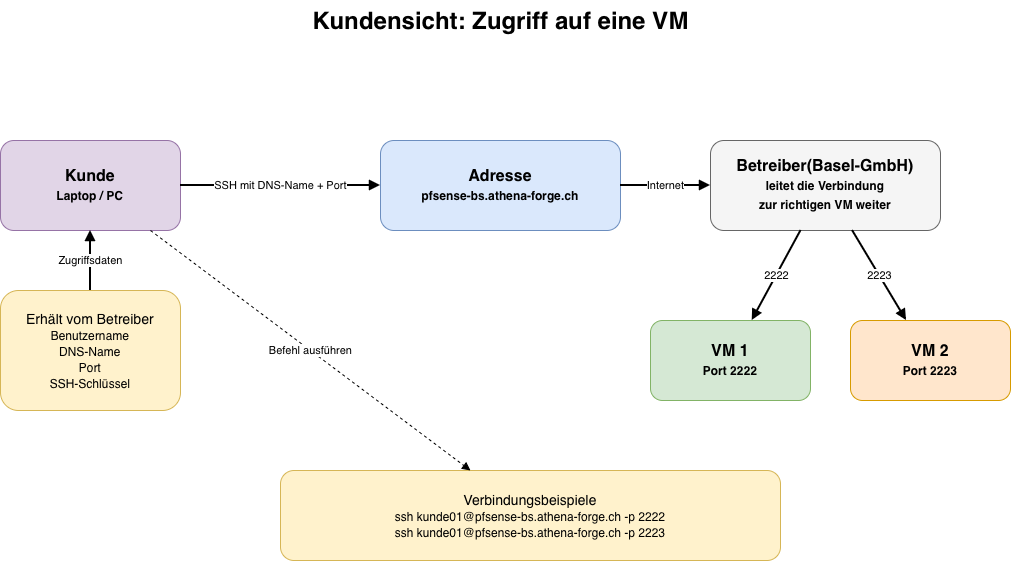

The diagram above was exported from draw.io. Its source (the exported page's mxGraphModel, read from the mxfile embedded in the PNG):
<mxGraphModel dx="1214" dy="1039" grid="1" gridSize="10" guides="1" tooltips="1" connect="1" arrows="1" fold="1" page="1" pageScale="1" pageWidth="1100" pageHeight="700" math="0" shadow="0">
  <root>
    <mxCell id="0" />
    <mxCell id="1" parent="0" />
    <mxCell id="title" parent="1" style="text;html=1;strokeColor=none;fillColor=none;fontSize=24;fontStyle=1;align=center;" value="Kundensicht: Zugriff auf eine VM" vertex="1">
      <mxGeometry height="45" width="500" x="270" y="30" as="geometry" />
    </mxCell>
    <mxCell id="customer" parent="1" style="rounded=1;whiteSpace=wrap;html=1;fillColor=#e1d5e7;strokeColor=#9673a6;fontStyle=1;fontSize=16;" value="Kunde&lt;br&gt;&lt;span style='font-size:12px'&gt;Laptop / PC&lt;/span&gt;" vertex="1">
      <mxGeometry height="90" width="180" x="20" y="170" as="geometry" />
    </mxCell>
    <mxCell id="access" parent="1" style="rounded=1;whiteSpace=wrap;html=1;fillColor=#fff2cc;strokeColor=#d6b656;fontSize=14;" value="Erhält vom Betreiber&lt;br&gt;&lt;span style='font-size:12px'&gt;Benutzername&lt;br&gt;DNS-Name&lt;br&gt;Port&lt;br&gt;SSH-Schlüssel&lt;/span&gt;" vertex="1">
      <mxGeometry height="120" width="180" x="20" y="320" as="geometry" />
    </mxCell>
    <mxCell id="dns" parent="1" style="rounded=1;whiteSpace=wrap;html=1;fillColor=#dae8fc;strokeColor=#6c8ebf;fontStyle=1;fontSize=16;" value="Adresse&lt;br&gt;&lt;span style='font-size:12px'&gt;pfsense-bs.athena-forge.ch&lt;/span&gt;" vertex="1">
      <mxGeometry height="90" width="240" x="400" y="170" as="geometry" />
    </mxCell>
    <mxCell id="provider" parent="1" style="rounded=1;whiteSpace=wrap;html=1;fillColor=#f5f5f5;strokeColor=#666666;fontStyle=1;fontSize=16;" value="Betreiber(Basel-GmbH)&lt;br&gt;&lt;span style=&quot;font-size:12px&quot;&gt;leitet die Verbindung&lt;br&gt;zur richtigen VM weiter&lt;/span&gt;" vertex="1">
      <mxGeometry height="90" width="230" x="730" y="170" as="geometry" />
    </mxCell>
    <mxCell id="vm1" parent="1" style="rounded=1;whiteSpace=wrap;html=1;fillColor=#d5e8d4;strokeColor=#82b366;fontStyle=1;fontSize=16;" value="VM 1&lt;br&gt;&lt;span style='font-size:12px'&gt;Port 2222&lt;/span&gt;" vertex="1">
      <mxGeometry height="80" width="160" x="670" y="350" as="geometry" />
    </mxCell>
    <mxCell id="vm2" parent="1" style="rounded=1;whiteSpace=wrap;html=1;fillColor=#ffe6cc;strokeColor=#d79b00;fontStyle=1;fontSize=16;" value="VM 2&lt;br&gt;&lt;span style='font-size:12px'&gt;Port 2223&lt;/span&gt;" vertex="1">
      <mxGeometry height="80" width="160" x="870" y="350" as="geometry" />
    </mxCell>
    <mxCell id="cmd1" parent="1" style="rounded=1;whiteSpace=wrap;html=1;fillColor=#fff2cc;strokeColor=#d6b656;fontSize=14;" value="Verbindungsbeispiele&lt;br&gt;&lt;span style='font-size:12px'&gt;ssh kunde01@pfsense-bs.athena-forge.ch -p 2222&lt;br&gt;ssh kunde01@pfsense-bs.athena-forge.ch -p 2223&lt;/span&gt;" vertex="1">
      <mxGeometry height="90" width="500" x="300" y="500" as="geometry" />
    </mxCell>
    <mxCell id="e1" edge="1" parent="1" source="customer" style="endArrow=block;html=1;rounded=0;strokeWidth=2;" target="dns" value="SSH mit DNS-Name + Port">
      <mxGeometry relative="1" as="geometry" />
    </mxCell>
    <mxCell id="e2" edge="1" parent="1" source="dns" style="endArrow=block;html=1;rounded=0;strokeWidth=2;" target="provider" value="Internet">
      <mxGeometry relative="1" as="geometry" />
    </mxCell>
    <mxCell id="e3" edge="1" parent="1" source="provider" style="endArrow=block;html=1;rounded=0;strokeWidth=2;" target="vm1" value="2222">
      <mxGeometry relative="1" as="geometry" />
    </mxCell>
    <mxCell id="e4" edge="1" parent="1" source="provider" style="endArrow=block;html=1;rounded=0;strokeWidth=2;" target="vm2" value="2223">
      <mxGeometry relative="1" as="geometry" />
    </mxCell>
    <mxCell id="e5" edge="1" parent="1" source="access" style="endArrow=block;html=1;rounded=0;strokeWidth=2;" target="customer" value="Zugriffsdaten">
      <mxGeometry relative="1" as="geometry" />
    </mxCell>
    <mxCell id="e6" edge="1" parent="1" source="customer" style="endArrow=block;html=1;rounded=0;strokeWidth=1;dashed=1;" target="cmd1" value="Befehl ausführen">
      <mxGeometry relative="1" as="geometry" />
    </mxCell>
  </root>
</mxGraphModel>